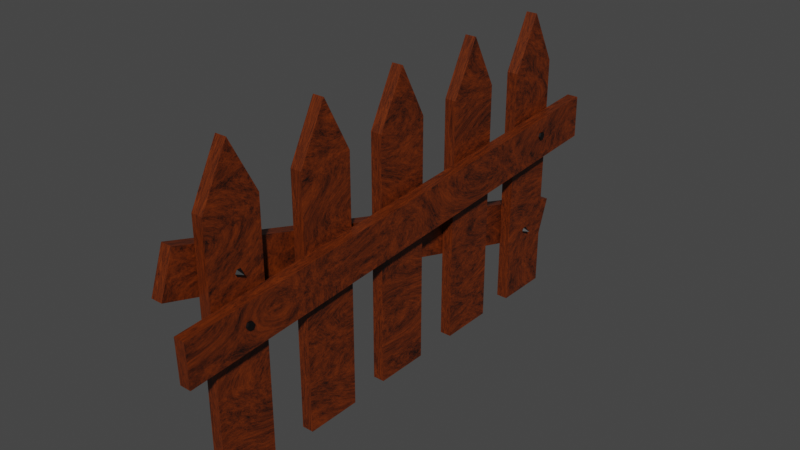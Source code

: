 # Source: untitled.blend  (saved by Blender 3.2.14; exported with 4.5.12 LTS)
import bpy
from mathutils import Matrix  # noqa: F401  (used for matrix-valued properties, if any)

bpy.ops.wm.read_factory_settings(use_empty=True)
scene = bpy.context.scene
scene.name = 'Scene'

# ---- collections
col_collection = bpy.data.collections.new('Collection'); scene.collection.children.link(col_collection)

# ---- materials (node trees are filled in below, after node groups)
mat_material_001 = bpy.data.materials.new('Material.001')
mat_material_001.use_transparent_shadow = False
mat_material_002 = bpy.data.materials.new('Material.002')
mat_material_002.use_transparent_shadow = False

# ---- material node trees
mat_material_001.use_nodes = True; mat_material_001.node_tree.nodes.clear()
_N = mat_material_001.node_tree.nodes; _L = mat_material_001.node_tree.links
n0 = _N.new('ShaderNodeBsdfPrincipled'); n0.name = 'Principled BSDF'; n0.location = (10, 300)
n0.distribution = 'GGX'
n0.subsurface_method = 'RANDOM_WALK_SKIN'
n0.inputs[3].default_value = 1.45
n0.inputs[27].default_value = (0.0, 0.0, 0.0, 1.0)
n0.inputs[28].default_value = 1.0
n1 = _N.new('ShaderNodeOutputMaterial'); n1.name = 'Material Output'; n1.location = (300, 300)
n2 = _N.new('ShaderNodeTexNoise'); n2.name = 'Noise Texture'; n2.location = (-521, 260)
n2.inputs[1].default_value = 1.2
n2.inputs[2].default_value = 5.2
n2.inputs[3].default_value = 13.4
n2.inputs[4].default_value = 0.9417
n2.inputs[8].default_value = -5.0
n3 = _N.new('ShaderNodeValToRGB'); n3.name = 'ColorRamp'; n3.location = (-282, 301)
while len(n3.color_ramp.elements) > 1: n3.color_ramp.elements.remove(n3.color_ramp.elements[-1])
n3.color_ramp.elements[0].position = 0.4091; n3.color_ramp.elements[0].color = (0.0, 0.0, 0.0, 1.0)
_e = n3.color_ramp.elements.new(1.0); _e.color = (0.656, 0.1021, 0.0, 0.7357)
_L.new(n0.outputs[0], n1.inputs[0])
_L.new(n3.outputs[0], n0.inputs[0])
_L.new(n2.outputs[0], n3.inputs[0])
n1.is_active_output = True
mat_material_002.use_nodes = True; mat_material_002.node_tree.nodes.clear()
_N = mat_material_002.node_tree.nodes; _L = mat_material_002.node_tree.links
n0 = _N.new('ShaderNodeBsdfPrincipled'); n0.name = 'Principled BSDF'; n0.location = (10, 300)
n0.distribution = 'GGX'
n0.subsurface_method = 'RANDOM_WALK_SKIN'
n0.inputs[3].default_value = 1.45
n0.inputs[27].default_value = (0.0, 0.0, 0.0, 1.0)
n0.inputs[28].default_value = 1.0
n1 = _N.new('ShaderNodeOutputMaterial'); n1.name = 'Material Output'; n1.location = (300, 300)
n2 = _N.new('ShaderNodeValToRGB'); n2.name = 'ColorRamp'; n2.location = (-328, 271)
while len(n2.color_ramp.elements) > 1: n2.color_ramp.elements.remove(n2.color_ramp.elements[-1])
n2.color_ramp.elements[0].position = 1.0; n2.color_ramp.elements[0].color = (0.0, 0.0, 0.0, 1.0)
_e = n2.color_ramp.elements.new(1.0); _e.color = (1.0, 1.0, 1.0, 1.0)
_L.new(n0.outputs[0], n1.inputs[0])
_L.new(n2.outputs[0], n0.inputs[0])
n1.is_active_output = True

# ---- world
world_world = bpy.data.worlds.new('World'); scene.world = world_world
world_world.use_nodes = True; world_world.node_tree.nodes.clear()
_N = world_world.node_tree.nodes; _L = world_world.node_tree.links
n0 = _N.new('ShaderNodeOutputWorld'); n0.name = 'World Output'; n0.location = (300, 300)
n1 = _N.new('ShaderNodeBackground'); n1.name = 'Background'; n1.location = (10, 300)
n1.inputs[0].default_value = (0.05088, 0.05088, 0.05088, 1.0)
_L.new(n1.outputs[0], n0.inputs[0])
n0.is_active_output = True
world_world.color = (0.05088, 0.05088, 0.05088)
world_world.use_sun_shadow = False
world_world.sun_shadow_jitter_overblur = 0.0

# ---- meshes
me_cylinder_006 = bpy.data.meshes.new('Cylinder.006')
me_cylinder_006.from_pydata([(-1.107, 1.836, 0.3482), (-1.124, 1.826, 0.3485), (-1.124, 1.806, 0.3485), (-1.107, 1.796, 0.3482), (-1.089, 1.806, 0.3479), (-1.089, 1.826, 0.3479), (-1.11, 1.817, 0.1854), (-1.109, 1.836, 0.2168), (-1.11, 1.817, 0.1854), (-1.126, 1.826, 0.2171), (-1.11, 1.816, 0.1854), (-1.126, 1.806, 0.2171), (-1.11, 1.815, 0.1854), (-1.109, 1.796, 0.2168), (-1.109, 1.816, 0.1854), (-1.092, 1.806, 0.2165), (-1.109, 1.817, 0.1854), (-1.092, 1.826, 0.2165), (0.06647, -0.1902, 0.2131), (-1.464, -0.1902, 0.2092), (-0.2033, -0.04864, 0.2124), (-1.464, -0.04864, 0.2092), (-0.2033, -0.3318, 0.2124), (-1.464, -0.3318, 0.2092), (-0.2035, -0.3318, 0.2708), (0.06632, -0.1902, 0.2715), (-1.464, -0.1902, 0.2676), (-1.464, -0.3318, 0.2676), (-0.2035, -0.3318, 0.2708), (-1.464, -0.3318, 0.2676), (-1.464, -0.04864, 0.2676), (-0.2035, -0.04864, 0.2708), (-1.464, -0.04864, 0.2676), (-1.464, -0.3318, 0.2092), (-0.2033, -0.3318, 0.2124), (-1.464, -0.04864, 0.2092), (-1.464, -0.1902, 0.2676), (-1.464, -0.1902, 0.2092), (-0.2035, -0.3318, 0.2708), (-1.464, -0.04864, 0.2092), (-0.2033, -0.04864, 0.2124), (-0.2033, -0.3318, 0.2124), (-1.464, -0.1902, 0.2676), (0.06632, -0.1902, 0.2715), (0.06647, -0.1902, 0.2131), (0.06632, -0.1902, 0.2715), (0.06647, -0.1902, 0.2131), (0.07477, 0.3107, 0.2046), (-1.455, 0.3107, 0.2006), (-0.195, 0.4523, 0.2039), (-1.455, 0.4523, 0.2006), (-0.195, 0.1692, 0.2039), (-1.455, 0.1692, 0.2006), (-0.1952, 0.1692, 0.2623), (0.07462, 0.3107, 0.263), (-1.455, 0.3107, 0.2591), (-1.455, 0.1692, 0.2591), (-0.1952, 0.1692, 0.2623), (-1.455, 0.1692, 0.2591), (-1.455, 0.4523, 0.2591), (-0.1952, 0.4523, 0.2623), (-1.455, 0.4523, 0.2591), (-1.455, 0.1692, 0.2006), (-0.195, 0.1692, 0.2039), (-1.455, 0.4523, 0.2006), (-1.455, 0.3107, 0.2591), (-1.455, 0.3107, 0.2006), (-0.1952, 0.1692, 0.2623), (-1.455, 0.4523, 0.2006), (-0.195, 0.4523, 0.2039), (-0.195, 0.1692, 0.2039), (-1.455, 0.3107, 0.2591), (0.07462, 0.3107, 0.263), (0.07477, 0.3107, 0.2046), (0.07462, 0.3107, 0.263), (0.07477, 0.3107, 0.2046), (0.06887, 0.8102, 0.2204), (-1.461, 0.8102, 0.2164), (-0.2009, 0.9518, 0.2197), (-1.461, 0.9518, 0.2164), (-0.2009, 0.6686, 0.2197), (-1.461, 0.6686, 0.2164), (-0.2011, 0.6686, 0.2781), (0.06872, 0.8102, 0.2788), (-1.461, 0.8102, 0.2748), (-1.461, 0.6686, 0.2748), (-0.2011, 0.6686, 0.2781), (-1.461, 0.6686, 0.2748), (-1.461, 0.9518, 0.2748), (-0.2011, 0.9518, 0.2781), (-1.461, 0.9518, 0.2748), (-1.461, 0.6686, 0.2164), (-0.2009, 0.6686, 0.2197), (-1.461, 0.9518, 0.2164), (-1.461, 0.8102, 0.2748), (-1.461, 0.8102, 0.2164), (-0.2011, 0.6686, 0.2781), (-1.461, 0.9518, 0.2164), (-0.2009, 0.9518, 0.2197), (-0.2009, 0.6686, 0.2197), (-1.461, 0.8102, 0.2748), (0.06872, 0.8102, 0.2788), (0.06887, 0.8102, 0.2204), (0.06872, 0.8102, 0.2788), (0.06887, 0.8102, 0.2204), (0.06705, 1.327, 0.2198), (-1.463, 1.327, 0.2159), (-0.2027, 1.468, 0.2191), (-1.463, 1.468, 0.2159), (-0.2027, 1.185, 0.2191), (-1.463, 1.185, 0.2159), (-0.2029, 1.185, 0.2776), (0.0669, 1.327, 0.2782), (-1.463, 1.327, 0.2743), (-1.463, 1.185, 0.2743), (-0.2029, 1.185, 0.2776), (-1.463, 1.185, 0.2743), (-1.463, 1.468, 0.2743), (-0.2029, 1.468, 0.2776), (-1.463, 1.468, 0.2743), (-1.463, 1.185, 0.2159), (-0.2027, 1.185, 0.2191), (-1.463, 1.468, 0.2159), (-1.463, 1.327, 0.2743), (-1.463, 1.327, 0.2159), (-0.2029, 1.185, 0.2776), (-1.463, 1.468, 0.2159), (-0.2027, 1.468, 0.2191), (-0.2027, 1.185, 0.2191), (-1.463, 1.327, 0.2743), (0.0669, 1.327, 0.2782), (0.06705, 1.327, 0.2198), (0.0669, 1.327, 0.2782), (0.06705, 1.327, 0.2198), (0.0648, 1.817, 0.2165), (-1.465, 1.817, 0.2125), (-0.205, 1.958, 0.2158), (-1.465, 1.958, 0.2125), (-0.205, 1.675, 0.2158), (-1.465, 1.675, 0.2125), (-0.2051, 1.675, 0.2742), (0.06465, 1.817, 0.2749), (-1.465, 1.817, 0.271), (-1.465, 1.675, 0.271), (-0.2051, 1.675, 0.2742), (-1.465, 1.675, 0.271), (-1.465, 1.958, 0.271), (-0.2051, 1.958, 0.2742), (-1.465, 1.958, 0.271), (-1.465, 1.675, 0.2125), (-0.205, 1.675, 0.2158), (-1.465, 1.958, 0.2125), (-1.465, 1.817, 0.271), (-1.465, 1.817, 0.2125), (-0.2051, 1.675, 0.2742), (-1.465, 1.958, 0.2125), (-0.205, 1.958, 0.2158), (-0.205, 1.675, 0.2158), (-1.465, 1.817, 0.271), (0.06465, 1.817, 0.2749), (0.0648, 1.817, 0.2165), (0.06465, 1.817, 0.2749), (0.0648, 1.817, 0.2165), (-0.695, -0.1842, 0.133), (-0.6776, -0.1942, 0.133), (-0.6776, -0.2142, 0.133), (-0.695, -0.2242, 0.133), (-0.7123, -0.2142, 0.133), (-0.7123, -0.1942, 0.133), (-0.695, -0.2032, 0.2958), (-0.695, -0.1842, 0.2644), (-0.6942, -0.2037, 0.2958), (-0.6777, -0.1942, 0.2644), (-0.6942, -0.2047, 0.2958), (-0.6777, -0.2142, 0.2644), (-0.695, -0.2052, 0.2958), (-0.695, -0.2242, 0.2644), (-0.6959, -0.2047, 0.2958), (-0.7123, -0.2142, 0.2644), (-0.6959, -0.2037, 0.2958), (-0.7123, -0.1942, 0.2644), (-0.5529, 1.836, 0.1413), (-0.5355, 1.826, 0.1413), (-0.5355, 1.806, 0.1413), (-0.5529, 1.796, 0.1413), (-0.5702, 1.806, 0.1413), (-0.5702, 1.826, 0.1413), (-0.5529, 1.817, 0.3041), (-0.5529, 1.836, 0.2727), (-0.5521, 1.816, 0.3041), (-0.5356, 1.826, 0.2727), (-0.5521, 1.815, 0.3041), (-0.5356, 1.806, 0.2727), (-0.5529, 1.815, 0.3041), (-0.5529, 1.796, 0.2727), (-0.5538, 1.815, 0.3041), (-0.5702, 1.806, 0.2727), (-0.5538, 1.816, 0.3041), (-0.5702, 1.826, 0.2727), (-0.4414, 2.149, 0.2087), (-0.6132, -0.5218, 0.1992), (-0.4417, 2.149, 0.1509), (-0.6135, -0.5218, 0.1414), (-0.6624, 2.157, 0.2113), (-0.8342, -0.5136, 0.2018), (-0.6626, 2.157, 0.1535), (-0.8345, -0.5136, 0.1441), (-0.5923, -0.1958, 0.2004), (-0.5925, -0.1958, 0.1426), (-0.8135, -0.1876, 0.1452), (-0.8132, -0.1876, 0.203), (-1.063, 2.134, 0.3394), (-0.3019, -0.4326, 0.3323), (-1.063, 2.133, 0.2817), (-0.3022, -0.4327, 0.2746), (-1.273, 2.065, 0.3421), (-0.5121, -0.5012, 0.335), (-1.273, 2.065, 0.2843), (-0.5124, -0.5013, 0.2772), (-0.3948, -0.1194, 0.3332), (-0.395, -0.1195, 0.2755), (-0.6052, -0.1881, 0.2781), (-0.6049, -0.188, 0.3358), (-0.4996, -0.1584, 0.3443), (-0.5169, -0.1684, 0.3441), (-0.5169, -0.1884, 0.3441), (-0.4996, -0.1984, 0.3443), (-0.4822, -0.1884, 0.3445), (-0.4822, -0.1684, 0.3445), (-0.4976, -0.1774, 0.1815), (-0.498, -0.1584, 0.2129), (-0.4984, -0.1779, 0.1815), (-0.5153, -0.1684, 0.2127), (-0.4984, -0.1789, 0.1815), (-0.5153, -0.1884, 0.2127), (-0.4976, -0.1794, 0.1815), (-0.498, -0.1984, 0.2129), (-0.4967, -0.1789, 0.1815), (-0.4807, -0.1884, 0.2131), (-0.4967, -0.1779, 0.1815), (-0.4807, -0.1684, 0.2131)], [], [(5, 17, 7, 0), (2, 11, 13, 3), (3, 13, 15, 4), (4, 15, 17, 5), (0, 7, 9, 1), (1, 9, 11, 2), (0, 1, 2, 3, 4, 5), (9, 7, 6, 8), (11, 9, 8, 10), (13, 11, 10, 12), (15, 13, 12, 14), (17, 15, 14, 16), (7, 17, 16, 6), (8, 6, 16, 14, 12, 10), (19, 18, 22, 23), (21, 20, 18, 19), (32, 35, 37, 36), (36, 37, 33, 27), (33, 34, 24, 27), (29, 28, 25, 26), (42, 43, 31, 30), (30, 31, 40, 39), (46, 45, 38, 41), (40, 31, 43, 44), (48, 47, 51, 52), (50, 49, 47, 48), (61, 64, 66, 65), (65, 66, 62, 56), (62, 63, 53, 56), (58, 57, 54, 55), (71, 72, 60, 59), (59, 60, 69, 68), (75, 74, 67, 70), (69, 60, 72, 73), (77, 76, 80, 81), (79, 78, 76, 77), (90, 93, 95, 94), (94, 95, 91, 85), (91, 92, 82, 85), (87, 86, 83, 84), (100, 101, 89, 88), (88, 89, 98, 97), (104, 103, 96, 99), (98, 89, 101, 102), (106, 105, 109, 110), (108, 107, 105, 106), (119, 122, 124, 123), (123, 124, 120, 114), (120, 121, 111, 114), (116, 115, 112, 113), (129, 130, 118, 117), (117, 118, 127, 126), (133, 132, 125, 128), (127, 118, 130, 131), (135, 134, 138, 139), (137, 136, 134, 135), (148, 151, 153, 152), (152, 153, 149, 143), (149, 150, 140, 143), (145, 144, 141, 142), (158, 159, 147, 146), (146, 147, 156, 155), (162, 161, 154, 157), (156, 147, 159, 160), (168, 180, 170, 163), (165, 174, 176, 166), (166, 176, 178, 167), (167, 178, 180, 168), (163, 170, 172, 164), (164, 172, 174, 165), (163, 164, 165, 166, 167, 168), (172, 170, 169, 171), (174, 172, 171, 173), (176, 174, 173, 175), (178, 176, 175, 177), (180, 178, 177, 179), (170, 180, 179, 169), (171, 169, 179, 177, 175, 173), (186, 198, 188, 181), (183, 192, 194, 184), (184, 194, 196, 185), (185, 196, 198, 186), (181, 188, 190, 182), (182, 190, 192, 183), (181, 182, 183, 184, 185, 186), (190, 188, 187, 189), (192, 190, 189, 191), (194, 192, 191, 193), (196, 194, 193, 195), (198, 196, 195, 197), (188, 198, 197, 187), (189, 187, 197, 195, 193, 191), (207, 200, 202, 208), (208, 202, 206, 209), (209, 206, 204, 210), (210, 204, 200, 207), (201, 205, 203, 199), (206, 202, 200, 204), (203, 210, 207, 199), (205, 209, 210, 203), (201, 208, 209, 205), (199, 207, 208, 201), (219, 212, 214, 220), (220, 214, 218, 221), (221, 218, 216, 222), (222, 216, 212, 219), (213, 217, 215, 211), (218, 214, 212, 216), (215, 222, 219, 211), (217, 221, 222, 215), (213, 220, 221, 217), (211, 219, 220, 213), (228, 240, 230, 223), (225, 234, 236, 226), (226, 236, 238, 227), (227, 238, 240, 228), (223, 230, 232, 224), (224, 232, 234, 225), (223, 224, 225, 226, 227, 228), (232, 230, 229, 231), (234, 232, 231, 233), (236, 234, 233, 235), (238, 236, 235, 237), (240, 238, 237, 239), (230, 240, 239, 229), (231, 229, 239, 237, 235, 233)])
me_cylinder_006.polygons.foreach_set('material_index', [1, 1, 1, 1, 1, 1, 1, 1, 1, 1, 1, 1, 1, 1, 0, 0, 0, 0, 0, 0, 0, 0, 0, 0, 0, 0, 0, 0, 0, 0, 0, 0, 0, 0, 0, 0, 0, 0, 0, 0, 0, 0, 0, 0, 0, 0, 0, 0, 0, 0, 0, 0, 0, 0, 0, 0, 0, 0, 0, 0, 0, 0, 0, 0, 1, 1, 1, 1, 1, 1, 1, 1, 1, 1, 1, 1, 1, 1, 1, 1, 1, 1, 1, 1, 1, 1, 1, 1, 1, 1, 1, 1, 0, 0, 0, 0, 0, 0, 0, 0, 0, 0, 0, 0, 0, 0, 0, 0, 0, 0, 0, 0, 1, 1, 1, 1, 1, 1, 1, 1, 1, 1, 1, 1, 1, 1])
_uv = me_cylinder_006.uv_layers.new(name='UVMap')
_uv.uv.foreach_set('vector', [0.1667, 0.5, 0.1667, 0.9494, -8.941e-08, 0.9494, -8.941e-08, 0.5, 0.6667, 0.5, 0.6667, 0.9494, 0.5, 0.9494, 0.5, 0.5, 0.5, 0.5, 0.5, 0.9494, 0.3333, 0.9494, 0.3333, 0.5, 0.3333, 0.5, 0.3333, 0.9494, 0.1667, 0.9494, 0.1667, 0.5, 1.0, 0.5, 1.0, 0.9494, 0.8333, 0.9494, 0.8333, 0.5, 0.8333, 0.5, 0.8333, 0.9494, 0.6667, 0.9494, 0.6667, 0.5, 0.75, 0.49, 0.9578, 0.37, 0.9578, 0.13, 0.75, 0.01, 0.5422, 0.13, 0.5422, 0.37, 0.4578, 0.37, 0.2501, 0.49, 0.25, 0.2619, 0.2603, 0.2559, 0.4578, 0.13, 0.4578, 0.37, 0.2603, 0.2559, 0.2603, 0.2441, 0.2501, 0.01003, 0.4578, 0.13, 0.2603, 0.2441, 0.25, 0.2381, 0.04221, 0.13, 0.25, 0.01, 0.25, 0.2381, 0.2397, 0.2441, 0.04215, 0.37, 0.04215, 0.13, 0.2397, 0.2441, 0.2397, 0.2559, 0.25, 0.49, 0.04221, 0.37, 0.2397, 0.2559, 0.25, 0.2619, 0.2603, 0.2559, 0.25, 0.2619, 0.2397, 0.2559, 0.2397, 0.2441, 0.25, 0.2381, 0.2603, 0.2441, 0.375, 0.625, 0.625, 0.625, 0.625, 0.75, 0.375, 0.75, 0.375, 0.5, 0.625, 0.5, 0.625, 0.625, 0.375, 0.625, 0.125, 0.5, 0.375, 0.5, 0.375, 0.625, 0.125, 0.625, 0.125, 0.625, 0.375, 0.625, 0.375, 0.75, 0.125, 0.75, 0.375, 0.75, 0.625, 0.75, 0.625, 1.0, 0.375, 1.0, 0.375, 0.0, 0.625, 0.0, 0.625, 0.125, 0.375, 0.125, 0.375, 0.125, 0.625, 0.125, 0.625, 0.25, 0.375, 0.25, 0.375, 0.25, 0.625, 0.25, 0.625, 0.5, 0.375, 0.5, 0.625, 0.625, 0.875, 0.625, 0.875, 0.75, 0.625, 0.75, 0.625, 0.5, 0.875, 0.5, 0.875, 0.625, 0.625, 0.625, 0.375, 0.625, 0.625, 0.625, 0.625, 0.75, 0.375, 0.75, 0.375, 0.5, 0.625, 0.5, 0.625, 0.625, 0.375, 0.625, 0.125, 0.5, 0.375, 0.5, 0.375, 0.625, 0.125, 0.625, 0.125, 0.625, 0.375, 0.625, 0.375, 0.75, 0.125, 0.75, 0.375, 0.75, 0.625, 0.75, 0.625, 1.0, 0.375, 1.0, 0.375, 0.0, 0.625, 0.0, 0.625, 0.125, 0.375, 0.125, 0.375, 0.125, 0.625, 0.125, 0.625, 0.25, 0.375, 0.25, 0.375, 0.25, 0.625, 0.25, 0.625, 0.5, 0.375, 0.5, 0.625, 0.625, 0.875, 0.625, 0.875, 0.75, 0.625, 0.75, 0.625, 0.5, 0.875, 0.5, 0.875, 0.625, 0.625, 0.625, 0.375, 0.625, 0.625, 0.625, 0.625, 0.75, 0.375, 0.75, 0.375, 0.5, 0.625, 0.5, 0.625, 0.625, 0.375, 0.625, 0.125, 0.5, 0.375, 0.5, 0.375, 0.625, 0.125, 0.625, 0.125, 0.625, 0.375, 0.625, 0.375, 0.75, 0.125, 0.75, 0.375, 0.75, 0.625, 0.75, 0.625, 1.0, 0.375, 1.0, 0.375, 0.0, 0.625, 0.0, 0.625, 0.125, 0.375, 0.125, 0.375, 0.125, 0.625, 0.125, 0.625, 0.25, 0.375, 0.25, 0.375, 0.25, 0.625, 0.25, 0.625, 0.5, 0.375, 0.5, 0.625, 0.625, 0.875, 0.625, 0.875, 0.75, 0.625, 0.75, 0.625, 0.5, 0.875, 0.5, 0.875, 0.625, 0.625, 0.625, 0.375, 0.625, 0.625, 0.625, 0.625, 0.75, 0.375, 0.75, 0.375, 0.5, 0.625, 0.5, 0.625, 0.625, 0.375, 0.625, 0.125, 0.5, 0.375, 0.5, 0.375, 0.625, 0.125, 0.625, 0.125, 0.625, 0.375, 0.625, 0.375, 0.75, 0.125, 0.75, 0.375, 0.75, 0.625, 0.75, 0.625, 1.0, 0.375, 1.0, 0.375, 0.0, 0.625, 0.0, 0.625, 0.125, 0.375, 0.125, 0.375, 0.125, 0.625, 0.125, 0.625, 0.25, 0.375, 0.25, 0.375, 0.25, 0.625, 0.25, 0.625, 0.5, 0.375, 0.5, 0.625, 0.625, 0.875, 0.625, 0.875, 0.75, 0.625, 0.75, 0.625, 0.5, 0.875, 0.5, 0.875, 0.625, 0.625, 0.625, 0.375, 0.625, 0.625, 0.625, 0.625, 0.75, 0.375, 0.75, 0.375, 0.5, 0.625, 0.5, 0.625, 0.625, 0.375, 0.625, 0.125, 0.5, 0.375, 0.5, 0.375, 0.625, 0.125, 0.625, 0.125, 0.625, 0.375, 0.625, 0.375, 0.75, 0.125, 0.75, 0.375, 0.75, 0.625, 0.75, 0.625, 1.0, 0.375, 1.0, 0.375, 0.0, 0.625, 0.0, 0.625, 0.125, 0.375, 0.125, 0.375, 0.125, 0.625, 0.125, 0.625, 0.25, 0.375, 0.25, 0.375, 0.25, 0.625, 0.25, 0.625, 0.5, 0.375, 0.5, 0.625, 0.625, 0.875, 0.625, 0.875, 0.75, 0.625, 0.75, 0.625, 0.5, 0.875, 0.5, 0.875, 0.625, 0.625, 0.625, 0.1667, 0.5, 0.1667, 0.9494, -8.941e-08, 0.9494, -8.941e-08, 0.5, 0.6667, 0.5, 0.6667, 0.9494, 0.5, 0.9494, 0.5, 0.5, 0.5, 0.5, 0.5, 0.9494, 0.3333, 0.9494, 0.3333, 0.5, 0.3333, 0.5, 0.3333, 0.9494, 0.1667, 0.9494, 0.1667, 0.5, 1.0, 0.5, 1.0, 0.9494, 0.8333, 0.9494, 0.8333, 0.5, 0.8333, 0.5, 0.8333, 0.9494, 0.6667, 0.9494, 0.6667, 0.5, 0.75, 0.49, 0.9578, 0.37, 0.9578, 0.13, 0.75, 0.01, 0.5422, 0.13, 0.5422, 0.37, 0.4578, 0.37, 0.2501, 0.49, 0.25, 0.2619, 0.2603, 0.2559, 0.4578, 0.13, 0.4578, 0.37, 0.2603, 0.2559, 0.2603, 0.2441, 0.2501, 0.01003, 0.4578, 0.13, 0.2603, 0.2441, 0.25, 0.2381, 0.04221, 0.13, 0.25, 0.01, 0.25, 0.2381, 0.2397, 0.2441, 0.04215, 0.37, 0.04215, 0.13, 0.2397, 0.2441, 0.2397, 0.2559, 0.25, 0.49, 0.04221, 0.37, 0.2397, 0.2559, 0.25, 0.2619, 0.2603, 0.2559, 0.25, 0.2619, 0.2397, 0.2559, 0.2397, 0.2441, 0.25, 0.2381, 0.2603, 0.2441, 0.1667, 0.5, 0.1667, 0.9494, -8.941e-08, 0.9494, -8.941e-08, 0.5, 0.6667, 0.5, 0.6667, 0.9494, 0.5, 0.9494, 0.5, 0.5, 0.5, 0.5, 0.5, 0.9494, 0.3333, 0.9494, 0.3333, 0.5, 0.3333, 0.5, 0.3333, 0.9494, 0.1667, 0.9494, 0.1667, 0.5, 1.0, 0.5, 1.0, 0.9494, 0.8333, 0.9494, 0.8333, 0.5, 0.8333, 0.5, 0.8333, 0.9494, 0.6667, 0.9494, 0.6667, 0.5, 0.75, 0.49, 0.9578, 0.37, 0.9578, 0.13, 0.75, 0.01, 0.5422, 0.13, 0.5422, 0.37, 0.4578, 0.37, 0.2501, 0.49, 0.25, 0.2619, 0.2603, 0.2559, 0.4578, 0.13, 0.4578, 0.37, 0.2603, 0.2559, 0.2603, 0.2441, 0.2501, 0.01003, 0.4578, 0.13, 0.2603, 0.2441, 0.25, 0.2381, 0.04221, 0.13, 0.25, 0.01, 0.25, 0.2381, 0.2397, 0.2441, 0.04215, 0.37, 0.04215, 0.13, 0.2397, 0.2441, 0.2397, 0.2559, 0.25, 0.49, 0.04221, 0.37, 0.2397, 0.2559, 0.25, 0.2619, 0.2603, 0.2559, 0.25, 0.2619, 0.2397, 0.2559, 0.2397, 0.2441, 0.25, 0.2381, 0.2603, 0.2441, 0.5945, 0.0, 0.625, 0.0, 0.625, 0.25, 0.5945, 0.25, 0.5945, 0.25, 0.625, 0.25, 0.625, 0.5, 0.5945, 0.5, 0.5945, 0.5, 0.625, 0.5, 0.625, 0.75, 0.5945, 0.75, 0.5945, 0.75, 0.625, 0.75, 0.625, 1.0, 0.5945, 1.0, 0.125, 0.5, 0.375, 0.5, 0.375, 0.75, 0.125, 0.75, 0.625, 0.5, 0.875, 0.5, 0.875, 0.75, 0.625, 0.75, 0.375, 0.75, 0.5945, 0.75, 0.5945, 1.0, 0.375, 1.0, 0.375, 0.5, 0.5945, 0.5, 0.5945, 0.75, 0.375, 0.75, 0.375, 0.25, 0.5945, 0.25, 0.5945, 0.5, 0.375, 0.5, 0.375, 0.0, 0.5945, 0.0, 0.5945, 0.25, 0.375, 0.25, 0.5945, 0.0, 0.625, 0.0, 0.625, 0.25, 0.5945, 0.25, 0.5945, 0.25, 0.625, 0.25, 0.625, 0.5, 0.5945, 0.5, 0.5945, 0.5, 0.625, 0.5, 0.625, 0.75, 0.5945, 0.75, 0.5945, 0.75, 0.625, 0.75, 0.625, 1.0, 0.5945, 1.0, 0.125, 0.5, 0.375, 0.5, 0.375, 0.75, 0.125, 0.75, 0.625, 0.5, 0.875, 0.5, 0.875, 0.75, 0.625, 0.75, 0.375, 0.75, 0.5945, 0.75, 0.5945, 1.0, 0.375, 1.0, 0.375, 0.5, 0.5945, 0.5, 0.5945, 0.75, 0.375, 0.75, 0.375, 0.25, 0.5945, 0.25, 0.5945, 0.5, 0.375, 0.5, 0.375, 0.0, 0.5945, 0.0, 0.5945, 0.25, 0.375, 0.25, 0.1667, 0.5, 0.1667, 0.9494, -8.941e-08, 0.9494, -8.941e-08, 0.5, 0.6667, 0.5, 0.6667, 0.9494, 0.5, 0.9494, 0.5, 0.5, 0.5, 0.5, 0.5, 0.9494, 0.3333, 0.9494, 0.3333, 0.5, 0.3333, 0.5, 0.3333, 0.9494, 0.1667, 0.9494, 0.1667, 0.5, 1.0, 0.5, 1.0, 0.9494, 0.8333, 0.9494, 0.8333, 0.5, 0.8333, 0.5, 0.8333, 0.9494, 0.6667, 0.9494, 0.6667, 0.5, 0.75, 0.49, 0.9578, 0.37, 0.9578, 0.13, 0.75, 0.01, 0.5422, 0.13, 0.5422, 0.37, 0.4578, 0.37, 0.2501, 0.49, 0.25, 0.2619, 0.2603, 0.2559, 0.4578, 0.13, 0.4578, 0.37, 0.2603, 0.2559, 0.2603, 0.2441, 0.2501, 0.01003, 0.4578, 0.13, 0.2603, 0.2441, 0.25, 0.2381, 0.04221, 0.13, 0.25, 0.01, 0.25, 0.2381, 0.2397, 0.2441, 0.04215, 0.37, 0.04215, 0.13, 0.2397, 0.2441, 0.2397, 0.2559, 0.25, 0.49, 0.04221, 0.37, 0.2397, 0.2559, 0.25, 0.2619, 0.2603, 0.2559, 0.25, 0.2619, 0.2397, 0.2559, 0.2397, 0.2441, 0.25, 0.2381, 0.2603, 0.2441])
me_cylinder_006.materials.append(mat_material_001)
me_cylinder_006.materials.append(mat_material_002)
me_cylinder_006.update()

# ---- objects
ob_cylinder_002 = bpy.data.objects.new('Cylinder.002', me_cylinder_006)

# ---- transforms, parenting, visibility, modifiers, constraints
ob_cylinder_002.location = (0.1558, 5.6, 1.524)
ob_cylinder_002.rotation_euler = (0.0, -1.568, 0.0)

# ---- collection membership
col_collection.objects.link(ob_cylinder_002)

# ---- scene / render settings (as saved in the file)
scene.frame_start = 1; scene.frame_end = 250; scene.frame_set(1)
scene.render.engine = 'BLENDER_EEVEE_NEXT'
scene.cycles.sampling_pattern = 'TABULATED_SOBOL'
scene.cycles.use_light_tree = False
scene.view_settings.view_transform = 'Filmic'
bpy.context.view_layer.update()

# ---- added for rendering (the .blend has no active camera and no usable light): camera, sun
cam_auto = bpy.data.cameras.new('AutoCamera')
cam_auto.lens = 50.0
cam_auto.sensor_width = 36.0
cam_auto.clip_end = 1000.0
ob_auto_camera = bpy.data.objects.new('AutoCamera', cam_auto)
scene.collection.objects.link(ob_auto_camera)
ob_auto_camera.location = (2.78001, 2.97785, 3.12226)
ob_auto_camera.rotation_euler = (1.09748, -7.21219e-08, 0.694738)
scene.camera = ob_auto_camera
light_auto_sun = bpy.data.lights.new('AutoSun', 'SUN')
light_auto_sun.energy = 3.0
light_auto_sun.angle = 0.0523599
ob_auto_sun = bpy.data.objects.new('AutoSun', light_auto_sun)
scene.collection.objects.link(ob_auto_sun)
ob_auto_sun.rotation_euler = (0.872665, 0.174533, 0.523599)
bpy.context.view_layer.update()
